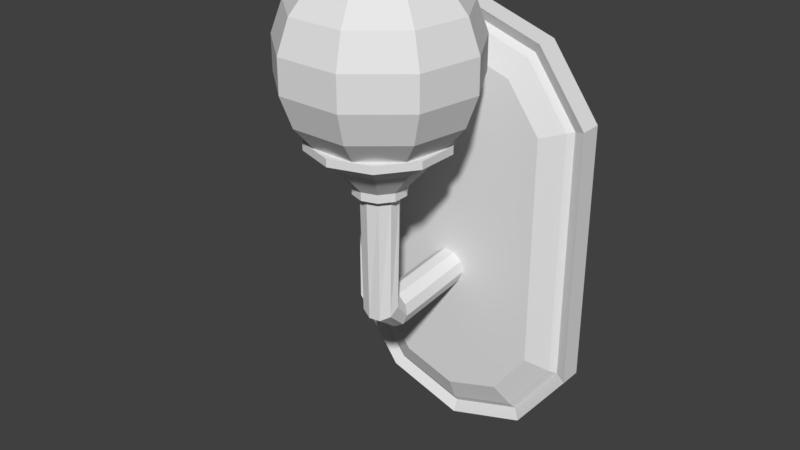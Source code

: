 # Source: wall_lamp_a.blend  (saved by Blender 2.79.0; exported with 4.5.12 LTS)
import bpy
from mathutils import Matrix  # noqa: F401  (used for matrix-valued properties, if any)

bpy.ops.wm.read_factory_settings(use_empty=True)
scene = bpy.context.scene
scene.name = 'Scene'

# ---- collections
col_collection_1 = bpy.data.collections.new('Collection 1'); scene.collection.children.link(col_collection_1)

# ---- materials (node trees are filled in below, after node groups)
mat_material_005 = bpy.data.materials.new('Material.005')
mat_material_005.alpha_threshold = 0.0
mat_material_005.use_transparent_shadow = False
mat_material_005.roughness = 0.5
mat_material_003 = bpy.data.materials.new('Material.003')
mat_material_003.alpha_threshold = 0.0
mat_material_003.use_transparent_shadow = False
mat_material_003.roughness = 0.5
mat_material_004 = bpy.data.materials.new('Material.004')
mat_material_004.alpha_threshold = 0.0
mat_material_004.use_transparent_shadow = False
mat_material_004.roughness = 0.5

# ---- material node trees

# ---- world
world_world = bpy.data.worlds.new('World'); scene.world = world_world
world_world.color = (0.05088, 0.05088, 0.05088)
world_world.use_sun_shadow = False
world_world.sun_shadow_jitter_overblur = 0.0
world_world.cycles.sampling_method = 'MANUAL'

# ---- meshes
me_cylinder_002 = bpy.data.meshes.new('Cylinder.002')
me_cylinder_002.from_pydata([(0.0, 1.0, 0.8864), (0.0, 1.0, 1.0), (0.5878, 0.809, 0.8864), (0.5878, 0.809, 1.0), (0.9511, 0.309, 0.8864), (0.9511, 0.309, 1.0), (0.9511, -0.309, 0.8864), (0.9511, -0.309, 1.0), (0.5878, -0.809, 0.8864), (0.5878, -0.809, 1.0), (-8.742e-08, -1.0, 0.8864), (-8.742e-08, -1.0, 1.0), (-0.5878, -0.809, 0.8864), (-0.5878, -0.809, 1.0), (-0.9511, -0.309, 0.8864), (-0.9511, -0.309, 1.0), (-0.9511, 0.309, 0.8864), (-0.9511, 0.309, 1.0), (-0.5878, 0.809, 0.8864), (-0.5878, 0.809, 1.0), (1.089e-08, 0.7002, 0.6792), (0.4116, 0.5665, 0.6792), (0.666, 0.2164, 0.6792), (0.666, -0.2164, 0.6792), (0.4116, -0.5665, 0.6792), (-5.032e-08, -0.7002, 0.6792), (-0.4116, -0.5665, 0.6792), (-0.666, -0.2164, 0.6792), (-0.666, 0.2164, 0.6792), (-0.4116, 0.5665, 0.6792), (1.883e-08, 0.3801, 0.3207), (0.2234, 0.3075, 0.3207), (0.3615, 0.1174, 0.3207), (0.3615, -0.1174, 0.3207), (0.2234, -0.3075, 0.3207), (-1.44e-08, -0.3801, 0.3207), (-0.2234, -0.3075, 0.3207), (-0.3615, -0.1174, 0.3207), (-0.3615, 0.1174, 0.3207), (-0.2234, 0.3075, 0.3207), (3.228e-09, 0.2738, 0.1998), (0.1609, 0.2215, 0.1998), (0.2604, 0.08459, 0.1998), (0.2604, -0.08459, 0.1998), (0.1609, -0.2215, 0.1998), (-3.345e-09, -0.2738, 0.1998), (-0.1609, -0.2215, 0.1998), (-0.2604, -0.08459, 0.1998), (-0.2604, 0.08459, 0.1998), (-0.1609, 0.2215, 0.1998), (1.989e-08, 0.3801, 0.1998), (0.2234, 0.3075, 0.1998), (0.3615, 0.1174, 0.1998), (0.3615, -0.1174, 0.1998), (0.2234, -0.3075, 0.1998), (-1.334e-08, -0.3801, 0.1998), (-0.2234, -0.3075, 0.1998), (-0.3615, -0.1174, 0.1998), (-0.3615, 0.1174, 0.1998), (-0.2234, 0.3075, 0.1998), (0.05611, 0.1845, -1.295), (0.2021, 0.1385, -1.367), (0.2709, 0.03951, -1.485), (0.2362, -0.07453, -1.606), (0.1113, -0.1601, -1.681), (-0.05611, -0.1845, -1.683), (-0.2021, -0.1385, -1.611), (-0.2709, -0.03951, -1.492), (-0.2362, 0.07453, -1.372), (-0.1113, 0.1601, -1.297), (0.06741, 0.2858, -1.478), (0.1966, 0.2843, -1.587), (0.2371, 0.2757, -1.751), (0.1734, 0.2633, -1.908), (0.02985, 0.2518, -1.996), (-0.1388, 0.2455, -1.984), (-0.268, 0.247, -1.875), (-0.3085, 0.2556, -1.71), (-0.2448, 0.268, -1.554), (-0.1012, 0.2795, -1.465), (0.002941, 1.788, -1.378), (0.1334, 1.792, -1.485), (0.1757, 1.791, -1.649), (0.1138, 1.785, -1.807), (-0.02877, 1.777, -1.897), (-0.1975, 1.769, -1.887), (-0.3279, 1.765, -1.779), (-0.3702, 1.766, -1.615), (-0.3083, 1.772, -1.458), (-0.1657, 1.781, -1.367)], [], [(0, 1, 3, 2), (2, 3, 5, 4), (4, 5, 7, 6), (6, 7, 9, 8), (8, 9, 11, 10), (10, 11, 13, 12), (12, 13, 15, 14), (14, 15, 17, 16), (3, 1, 19, 17, 15, 13, 11, 9, 7, 5), (16, 17, 19, 18), (18, 19, 1, 0), (18, 0, 20, 29), (25, 26, 36, 35), (16, 18, 29, 28), (14, 16, 28, 27), (12, 14, 27, 26), (10, 12, 26, 25), (8, 10, 25, 24), (6, 8, 24, 23), (0, 2, 21, 20), (4, 6, 23, 22), (2, 4, 22, 21), (32, 33, 53, 52), (22, 23, 33, 32), (29, 20, 30, 39), (26, 27, 37, 36), (23, 24, 34, 33), (20, 21, 31, 30), (27, 28, 38, 37), (24, 25, 35, 34), (21, 22, 32, 31), (28, 29, 39, 38), (46, 47, 67, 66), (39, 30, 50, 59), (36, 37, 57, 56), (33, 34, 54, 53), (30, 31, 51, 50), (37, 38, 58, 57), (34, 35, 55, 54), (31, 32, 52, 51), (38, 39, 59, 58), (35, 36, 56, 55), (41, 40, 50, 51), (42, 41, 51, 52), (43, 42, 52, 53), (44, 43, 53, 54), (45, 44, 54, 55), (46, 45, 55, 56), (47, 46, 56, 57), (48, 47, 57, 58), (49, 48, 58, 59), (40, 49, 59, 50), (63, 64, 74, 73), (43, 44, 64, 63), (40, 41, 61, 60), (47, 48, 68, 67), (44, 45, 65, 64), (41, 42, 62, 61), (48, 49, 69, 68), (45, 46, 66, 65), (42, 43, 63, 62), (49, 40, 60, 69), (70, 71, 81, 80), (60, 61, 71, 70), (67, 68, 78, 77), (64, 65, 75, 74), (61, 62, 72, 71), (68, 69, 79, 78), (65, 66, 76, 75), (62, 63, 73, 72), (69, 60, 70, 79), (66, 67, 77, 76), (80, 81, 82, 83, 84, 85, 86, 87, 88, 89), (77, 78, 88, 87), (74, 75, 85, 84), (71, 72, 82, 81), (78, 79, 89, 88), (75, 76, 86, 85), (72, 73, 83, 82), (79, 70, 80, 89), (76, 77, 87, 86), (73, 74, 84, 83)])
_uv = me_cylinder_002.uv_layers.new(name='UVMap')
_uv.uv.foreach_set('vector', [0.07463, 0.6681, 0.06702, 0.6681, 0.06757, 0.6341, 0.07518, 0.6341, 0.9254, 0.821, 0.933, 0.821, 0.9322, 0.861, 0.9246, 0.861, 0.9246, 0.861, 0.9322, 0.861, 0.933, 0.9021, 0.9254, 0.9021, 0.7607, 0.464, 0.7531, 0.464, 0.7527, 0.4273, 0.7603, 0.4273, 0.7603, 0.4273, 0.7527, 0.4273, 0.7527, 0.3848, 0.7603, 0.3848, 0.7603, 0.3848, 0.7527, 0.3848, 0.7531, 0.3528, 0.7607, 0.3528, 0.9047, 0.434, 0.8973, 0.4339, 0.8948, 0.3939, 0.9022, 0.394, 0.9022, 0.394, 0.8948, 0.3939, 0.8973, 0.3528, 0.9047, 0.3528, 0.06702, 0.4051, 0.09106, 0.3708, 0.13, 0.358, 0.1689, 0.3715, 0.1929, 0.4062, 0.1929, 0.4488, 0.1689, 0.4831, 0.13, 0.4959, 0.09106, 0.4824, 0.06702, 0.4477, 0.07518, 0.7458, 0.06757, 0.7458, 0.06702, 0.7108, 0.07463, 0.7108, 0.07463, 0.7108, 0.06702, 0.7108, 0.06702, 0.6681, 0.07463, 0.6681, 0.4357, 0.4777, 0.3964, 0.4909, 0.3969, 0.47, 0.4245, 0.4608, 0.3969, 0.3733, 0.4245, 0.3826, 0.4128, 0.4002, 0.3978, 0.3951, 0.4601, 0.4432, 0.4357, 0.4777, 0.4245, 0.4608, 0.4415, 0.4366, 0.4601, 0.4005, 0.4601, 0.4432, 0.4415, 0.4366, 0.4415, 0.4067, 0.4357, 0.366, 0.4601, 0.4005, 0.4415, 0.4067, 0.4245, 0.3826, 0.3964, 0.3528, 0.4357, 0.366, 0.4245, 0.3826, 0.3969, 0.3733, 0.357, 0.3659, 0.3964, 0.3528, 0.3969, 0.3733, 0.3693, 0.3825, 0.3327, 0.4005, 0.357, 0.3659, 0.3693, 0.3825, 0.3523, 0.4067, 0.3964, 0.4909, 0.357, 0.4777, 0.3693, 0.4608, 0.3969, 0.47, 0.3327, 0.4431, 0.3327, 0.4005, 0.3523, 0.4067, 0.3523, 0.4366, 0.357, 0.4777, 0.3327, 0.4431, 0.3523, 0.4366, 0.3693, 0.4608, 0.08977, 0.9122, 0.08977, 0.8965, 0.09785, 0.8967, 0.09785, 0.9123, 0.06702, 0.9127, 0.06702, 0.8839, 0.08977, 0.8965, 0.08977, 0.9122, 0.7906, 0.8455, 0.7906, 0.8754, 0.7661, 0.8682, 0.7661, 0.852, 0.7595, 0.6829, 0.7578, 0.6549, 0.7856, 0.6541, 0.7865, 0.6693, 0.365, 0.872, 0.3654, 0.8978, 0.3409, 0.9026, 0.3408, 0.8886, 0.3969, 0.47, 0.3693, 0.4608, 0.3829, 0.4426, 0.3978, 0.4476, 0.7578, 0.6549, 0.7595, 0.6261, 0.7865, 0.6385, 0.7856, 0.6541, 0.3654, 0.8978, 0.3654, 0.9275, 0.3409, 0.9188, 0.3409, 0.9026, 0.3693, 0.4608, 0.3523, 0.4366, 0.3736, 0.4295, 0.3829, 0.4426, 0.7902, 0.821, 0.7906, 0.8455, 0.7661, 0.852, 0.7659, 0.8387, 0.1986, 0.2191, 0.188, 0.2198, 0.1854, 0.1052, 0.193, 0.09661, 0.7661, 0.852, 0.7661, 0.8682, 0.758, 0.8682, 0.758, 0.852, 0.7865, 0.6693, 0.7856, 0.6541, 0.7935, 0.6542, 0.7944, 0.6694, 0.3408, 0.8886, 0.3409, 0.9026, 0.3328, 0.9026, 0.3327, 0.8886, 0.7661, 0.8682, 0.7659, 0.8811, 0.7578, 0.8811, 0.758, 0.8682, 0.7856, 0.6541, 0.7865, 0.6385, 0.7944, 0.6386, 0.7935, 0.6542, 0.3409, 0.9026, 0.3409, 0.9188, 0.3328, 0.9188, 0.3328, 0.9026, 0.08921, 0.9274, 0.08977, 0.9122, 0.09785, 0.9123, 0.09729, 0.9275, 0.7659, 0.8387, 0.7661, 0.852, 0.758, 0.852, 0.7578, 0.8387, 0.3409, 0.9188, 0.3408, 0.9309, 0.3327, 0.9309, 0.3328, 0.9188, 0.7877, 0.08003, 0.777, 0.07641, 0.777, 0.06907, 0.7919, 0.07409, 0.7944, 0.08948, 0.7877, 0.08003, 0.7919, 0.07409, 0.8012, 0.08722, 0.7944, 0.1012, 0.7944, 0.08948, 0.8012, 0.08722, 0.8012, 0.1034, 0.7877, 0.1106, 0.7944, 0.1012, 0.8012, 0.1034, 0.7919, 0.1166, 0.777, 0.1142, 0.7877, 0.1106, 0.7919, 0.1166, 0.777, 0.1216, 0.7662, 0.1106, 0.777, 0.1142, 0.777, 0.1216, 0.762, 0.1165, 0.7595, 0.1012, 0.7662, 0.1106, 0.762, 0.1165, 0.7527, 0.1034, 0.7595, 0.08947, 0.7595, 0.1012, 0.7527, 0.1034, 0.7527, 0.0872, 0.7662, 0.08002, 0.7595, 0.08947, 0.7527, 0.0872, 0.762, 0.07408, 0.777, 0.07641, 0.7662, 0.08002, 0.762, 0.07408, 0.777, 0.06907, 0.6186, 0.4817, 0.6097, 0.4871, 0.6053, 0.4585, 0.6152, 0.4583, 0.5892, 0.06915, 0.5989, 0.06907, 0.6, 0.1991, 0.5901, 0.1939, 0.6031, 0.7469, 0.5941, 0.7466, 0.5946, 0.6383, 0.6028, 0.6435, 0.188, 0.2198, 0.1771, 0.2192, 0.1786, 0.1124, 0.1854, 0.1052, 0.5989, 0.06907, 0.6102, 0.06912, 0.611, 0.1993, 0.6, 0.1991, 0.4336, 0.06921, 0.4442, 0.06935, 0.4483, 0.1855, 0.4406, 0.1772, 0.6238, 0.747, 0.6145, 0.747, 0.6139, 0.6435, 0.6238, 0.6384, 0.6102, 0.06912, 0.6187, 0.06929, 0.6187, 0.1945, 0.611, 0.1993, 0.4442, 0.06935, 0.4551, 0.06907, 0.4551, 0.1935, 0.4483, 0.1855, 0.6145, 0.747, 0.6031, 0.7469, 0.6028, 0.6435, 0.6139, 0.6435, 0.3542, 0.6298, 0.3616, 0.629, 0.3616, 0.7335, 0.3541, 0.7339, 0.435, 0.1718, 0.4406, 0.1772, 0.4312, 0.1927, 0.4288, 0.1847, 0.1854, 0.1052, 0.1786, 0.1124, 0.166, 0.09944, 0.1657, 0.08973, 0.6097, 0.4871, 0.5984, 0.4879, 0.5941, 0.4581, 0.6053, 0.4585, 0.4406, 0.1772, 0.4483, 0.1855, 0.4326, 0.2041, 0.4312, 0.1927, 0.6238, 0.6384, 0.6139, 0.6435, 0.6108, 0.632, 0.6202, 0.6261, 0.1986, 0.09003, 0.193, 0.09661, 0.167, 0.07812, 0.1695, 0.06907, 0.4483, 0.1855, 0.4551, 0.1935, 0.4324, 0.2146, 0.4326, 0.2041, 0.6139, 0.6435, 0.6028, 0.6435, 0.6, 0.6309, 0.6108, 0.632, 0.193, 0.09661, 0.1854, 0.1052, 0.1657, 0.08973, 0.167, 0.07812, 0.6174, 0.8885, 0.6238, 0.8979, 0.6238, 0.9095, 0.6174, 0.9191, 0.607, 0.9229, 0.5966, 0.9195, 0.5902, 0.9102, 0.5902, 0.8985, 0.5966, 0.889, 0.607, 0.8852, 0.1657, 0.08973, 0.166, 0.09944, 0.0677, 0.101, 0.06702, 0.09114, 0.6053, 0.4585, 0.5941, 0.4581, 0.5976, 0.3528, 0.6088, 0.3531, 0.4312, 0.1927, 0.4326, 0.2041, 0.3336, 0.1994, 0.3327, 0.1879, 0.3328, 0.6292, 0.3432, 0.6299, 0.3431, 0.7338, 0.3327, 0.7333, 0.1695, 0.06907, 0.167, 0.07812, 0.0679, 0.0795, 0.07001, 0.07051, 0.4326, 0.2041, 0.4324, 0.2146, 0.333, 0.21, 0.3336, 0.1994, 0.3432, 0.6299, 0.3542, 0.6298, 0.3541, 0.7339, 0.3431, 0.7338, 0.167, 0.07812, 0.1657, 0.08973, 0.06702, 0.09114, 0.0679, 0.0795, 0.6152, 0.4583, 0.6053, 0.4585, 0.6088, 0.3531, 0.6186, 0.3531])
me_cylinder_002.materials.append(mat_material_005)
me_cylinder_002.use_remesh_preserve_volume = False
me_cylinder_002.use_remesh_preserve_attributes = False
me_cylinder_002.use_mirror_vertex_groups = False
me_cylinder_002.update()
me_cylinder_001 = bpy.data.meshes.new('Cylinder.001')
me_cylinder_001.from_pydata([(-2.98e-08, 1.429, -0.0834), (-6.044e-08, 1.118, 0.1456), (0.5878, 1.238, -0.0834), (0.405, 0.9867, 0.1456), (0.9511, 0.7383, -0.0834), (0.6554, 0.6422, 0.1456), (0.9511, -1.157, -0.0834), (0.6554, -1.061, 0.1456), (0.5878, -1.657, -0.0834), (0.405, -1.405, 0.1456), (-1.172e-07, -1.848, -0.0834), (-1.075e-07, -1.537, 0.1456), (-0.5878, -1.657, -0.0834), (-0.405, -1.405, 0.1456), (-0.9511, -1.157, -0.0834), (-0.6554, -1.061, 0.1456), (-0.9511, 0.7383, -0.0834), (-0.6554, 0.6422, 0.1456), (-0.5878, 1.238, -0.0834), (-0.405, 0.9867, 0.1456), (0.5878, 1.238, 0.0834), (-2.98e-08, 1.429, 0.0834), (0.9511, 0.7383, 0.0834), (0.9511, -1.157, 0.0834), (0.5878, -1.657, 0.0834), (-1.172e-07, -1.848, 0.0834), (-0.5878, -1.657, 0.0834), (-0.9511, -1.157, 0.0834), (-0.9511, 0.7383, 0.0834), (-0.5878, 1.238, 0.0834), (0.5358, 1.167, 0.04468), (-4.228e-08, 1.341, 0.04468), (0.8669, 0.7109, 0.04468), (0.8669, -1.129, 0.04468), (0.5358, -1.585, 0.04468), (-1.075e-07, -1.759, 0.04468), (-0.5358, -1.585, 0.04468), (-0.8669, -1.129, 0.04468), (-0.8669, 0.7109, 0.04468), (-0.5358, 1.167, 0.04468), (0.5083, 1.129, 0.07653), (-4.668e-08, 1.294, 0.07653), (0.8224, 0.6965, 0.07653), (0.8224, -1.115, 0.07653), (0.5083, -1.547, 0.07653), (-1.075e-07, -1.712, 0.07653), (-0.5083, -1.547, 0.07653), (-0.8224, -1.115, 0.07653), (-0.8224, 0.6965, 0.07653), (-0.5083, 1.129, 0.07653)], [], [(0, 21, 20, 2), (2, 20, 22, 4), (4, 22, 23, 6), (6, 23, 24, 8), (8, 24, 25, 10), (10, 25, 26, 12), (12, 26, 27, 14), (14, 27, 28, 16), (3, 1, 19, 17, 15, 13, 11, 9, 7, 5), (16, 28, 29, 18), (18, 29, 21, 0), (0, 2, 4, 6, 8, 10, 12, 14, 16, 18), (31, 30, 20, 21), (30, 32, 22, 20), (32, 33, 23, 22), (33, 34, 24, 23), (34, 35, 25, 24), (35, 36, 26, 25), (36, 37, 27, 26), (37, 38, 28, 27), (38, 39, 29, 28), (39, 31, 21, 29), (41, 40, 30, 31), (40, 42, 32, 30), (42, 43, 33, 32), (43, 44, 34, 33), (44, 45, 35, 34), (45, 46, 36, 35), (46, 47, 37, 36), (47, 48, 38, 37), (48, 49, 39, 38), (49, 41, 31, 39), (1, 3, 40, 41), (3, 5, 42, 40), (5, 7, 43, 42), (7, 9, 44, 43), (9, 11, 45, 44), (11, 13, 46, 45), (13, 15, 47, 46), (15, 17, 48, 47), (17, 19, 49, 48), (19, 1, 41, 49)])
_uv = me_cylinder_001.uv_layers.new(name='UVMap')
_uv.uv.foreach_set('vector', [0.8654, 0.7007, 0.8846, 0.7007, 0.8846, 0.7646, 0.8654, 0.7646, 0.8654, 0.7646, 0.8846, 0.7646, 0.8846, 0.8163, 0.8654, 0.8163, 0.3654, 0.649, 0.3846, 0.649, 0.3846, 0.8075, 0.3654, 0.8075, 0.3654, 0.8075, 0.3846, 0.8075, 0.3846, 0.8714, 0.3654, 0.8714, 0.6346, 0.8163, 0.6154, 0.8163, 0.6154, 0.7646, 0.6346, 0.7646, 0.6346, 0.7646, 0.6154, 0.7646, 0.6154, 0.7007, 0.6346, 0.7007, 0.6346, 0.7007, 0.6154, 0.7007, 0.6154, 0.649, 0.6346, 0.649, 0.1346, 0.8966, 0.1154, 0.8966, 0.1154, 0.7007, 0.1346, 0.7007, 0.6286, 0.1491, 0.6753, 0.1355, 0.7221, 0.1491, 0.7509, 0.1848, 0.7509, 0.3608, 0.7221, 0.3964, 0.6753, 0.4101, 0.6286, 0.3964, 0.5997, 0.3608, 0.5997, 0.1848, 0.1346, 0.7007, 0.1154, 0.7007, 0.1154, 0.649, 0.1346, 0.649, 0.8654, 0.649, 0.8846, 0.649, 0.8846, 0.7007, 0.8654, 0.7007, 0.2251, 0.4422, 0.1573, 0.4225, 0.1154, 0.3708, 0.1154, 0.1748, 0.1573, 0.1231, 0.2251, 0.1034, 0.2929, 0.1231, 0.3348, 0.1748, 0.3348, 0.3708, 0.2929, 0.4225, 0.6753, 0.1125, 0.6135, 0.1305, 0.6075, 0.1231, 0.6753, 0.1034, 0.6135, 0.1305, 0.5753, 0.1777, 0.5656, 0.1748, 0.6075, 0.1231, 0.5753, 0.1777, 0.5753, 0.3679, 0.5656, 0.3708, 0.5656, 0.1748, 0.5753, 0.3679, 0.6135, 0.4151, 0.6075, 0.4225, 0.5656, 0.3708, 0.6135, 0.4151, 0.6753, 0.4331, 0.6753, 0.4422, 0.6075, 0.4225, 0.6753, 0.4331, 0.7371, 0.4151, 0.7431, 0.4225, 0.6753, 0.4422, 0.7371, 0.4151, 0.7753, 0.3679, 0.7851, 0.3708, 0.7431, 0.4225, 0.7753, 0.3679, 0.7753, 0.1777, 0.7851, 0.1748, 0.7851, 0.3708, 0.7753, 0.1777, 0.7371, 0.1305, 0.7431, 0.1231, 0.7851, 0.1748, 0.7371, 0.1305, 0.6753, 0.1125, 0.6753, 0.1034, 0.7431, 0.1231, 0.6753, 0.1174, 0.6167, 0.1345, 0.6135, 0.1305, 0.6753, 0.1125, 0.6167, 0.1345, 0.5804, 0.1792, 0.5753, 0.1777, 0.6135, 0.1305, 0.5804, 0.1792, 0.5804, 0.3664, 0.5753, 0.3679, 0.5753, 0.1777, 0.5804, 0.3664, 0.6167, 0.4111, 0.6135, 0.4151, 0.5753, 0.3679, 0.6167, 0.4111, 0.6753, 0.4282, 0.6753, 0.4331, 0.6135, 0.4151, 0.6753, 0.4282, 0.734, 0.4111, 0.7371, 0.4151, 0.6753, 0.4331, 0.734, 0.4111, 0.7702, 0.3664, 0.7753, 0.3679, 0.7371, 0.4151, 0.7702, 0.3664, 0.7702, 0.1792, 0.7753, 0.1777, 0.7753, 0.3679, 0.7702, 0.1792, 0.734, 0.1345, 0.7371, 0.1305, 0.7753, 0.1777, 0.734, 0.1345, 0.6753, 0.1174, 0.6753, 0.1125, 0.7371, 0.1305, 0.6753, 0.1355, 0.6286, 0.1491, 0.6167, 0.1345, 0.6753, 0.1174, 0.6286, 0.1491, 0.5997, 0.1848, 0.5804, 0.1792, 0.6167, 0.1345, 0.5997, 0.1848, 0.5997, 0.3608, 0.5804, 0.3664, 0.5804, 0.1792, 0.5997, 0.3608, 0.6286, 0.3964, 0.6167, 0.4111, 0.5804, 0.3664, 0.6286, 0.3964, 0.6753, 0.4101, 0.6753, 0.4282, 0.6167, 0.4111, 0.6753, 0.4101, 0.7221, 0.3964, 0.734, 0.4111, 0.6753, 0.4282, 0.7221, 0.3964, 0.7509, 0.3608, 0.7702, 0.3664, 0.734, 0.4111, 0.7509, 0.3608, 0.7509, 0.1848, 0.7702, 0.1792, 0.7702, 0.3664, 0.7509, 0.1848, 0.7221, 0.1491, 0.734, 0.1345, 0.7702, 0.1792, 0.7221, 0.1491, 0.6753, 0.1355, 0.6753, 0.1174, 0.734, 0.1345])
me_cylinder_001.materials.append(mat_material_003)
me_cylinder_001.use_remesh_preserve_volume = False
me_cylinder_001.use_remesh_preserve_attributes = False
me_cylinder_001.use_mirror_vertex_groups = False
me_cylinder_001.update()
me_sphere = bpy.data.meshes.new('Sphere')
me_sphere.from_pydata([(0.0, 1.51e-07, -1.0), (-9.706e-08, 3.533e-08, 1.0), (0.2198, 0.262, 0.9397), (0.4132, 0.4924, 0.766), (0.5567, 0.6634, 0.5), (0.633, 0.7544, 0.1736), (0.633, 0.7544, -0.1736), (0.5567, 0.6634, -0.5), (0.4132, 0.4924, -0.766), (0.2198, 0.262, -0.9397), (0.3368, 0.05939, 0.9397), (0.633, 0.1116, 0.766), (0.8529, 0.1504, 0.5), (0.9698, 0.171, 0.1736), (0.9698, 0.171, -0.1736), (0.8529, 0.1504, -0.5), (0.633, 0.1116, -0.766), (0.3368, 0.05939, -0.9397), (0.2962, -0.171, 0.9397), (0.5567, -0.3214, 0.766), (0.75, -0.433, 0.5), (0.8529, -0.4924, 0.1736), (0.8529, -0.4924, -0.1736), (0.75, -0.433, -0.5), (0.5567, -0.3214, -0.766), (0.2962, -0.171, -0.9397), (0.117, -0.3214, 0.9397), (0.2198, -0.604, 0.766), (0.2962, -0.8138, 0.5), (0.3368, -0.9254, 0.1736), (0.3368, -0.9254, -0.1736), (0.2962, -0.8138, -0.5), (0.2198, -0.604, -0.766), (0.117, -0.3214, -0.9397), (-0.117, -0.3214, 0.9397), (-0.2198, -0.604, 0.766), (-0.2962, -0.8138, 0.5), (-0.3368, -0.9254, 0.1736), (-0.3368, -0.9254, -0.1736), (-0.2962, -0.8138, -0.5), (-0.2198, -0.604, -0.766), (-0.117, -0.3214, -0.9397), (-0.2962, -0.171, 0.9397), (-0.5567, -0.3214, 0.766), (-0.75, -0.433, 0.5), (-0.8529, -0.4924, 0.1736), (-0.8529, -0.4924, -0.1736), (-0.75, -0.433, -0.5), (-0.5567, -0.3214, -0.766), (-0.2962, -0.171, -0.9397), (-0.3368, 0.05939, 0.9397), (-0.633, 0.1116, 0.766), (-0.8529, 0.1504, 0.5), (-0.9698, 0.171, 0.1736), (-0.9698, 0.171, -0.1736), (-0.8529, 0.1504, -0.5), (-0.633, 0.1116, -0.766), (-0.3368, 0.05939, -0.9397), (-0.2198, 0.262, 0.9397), (-0.4132, 0.4924, 0.766), (-0.5567, 0.6634, 0.5), (-0.633, 0.7544, 0.1736), (-0.633, 0.7544, -0.1736), (-0.5567, 0.6634, -0.5), (-0.4132, 0.4924, -0.766), (-0.2198, 0.262, -0.9397), (-9.706e-08, 0.342, 0.9397), (-1.567e-07, 0.6428, 0.766), (-1.865e-07, 0.866, 0.5), (-2.759e-07, 0.9848, 0.1736), (-2.759e-07, 0.9848, -0.1736), (-1.865e-07, 0.866, -0.5), (-1.567e-07, 0.6428, -0.766), (-8.216e-08, 0.342, -0.9397)], [], [(70, 69, 5, 6), (67, 66, 2, 3), (0, 73, 9), (71, 70, 6, 7), (68, 67, 3, 4), (72, 71, 7, 8), (69, 68, 4, 5), (66, 1, 2), (73, 72, 8, 9), (7, 6, 14, 15), (4, 3, 11, 12), (8, 7, 15, 16), (5, 4, 12, 13), (2, 1, 10), (9, 8, 16, 17), (6, 5, 13, 14), (3, 2, 10, 11), (0, 9, 17), (13, 12, 20, 21), (10, 1, 18), (17, 16, 24, 25), (14, 13, 21, 22), (11, 10, 18, 19), (0, 17, 25), (15, 14, 22, 23), (12, 11, 19, 20), (16, 15, 23, 24), (19, 18, 26, 27), (0, 25, 33), (23, 22, 30, 31), (20, 19, 27, 28), (24, 23, 31, 32), (21, 20, 28, 29), (18, 1, 26), (25, 24, 32, 33), (22, 21, 29, 30), (32, 31, 39, 40), (29, 28, 36, 37), (26, 1, 34), (33, 32, 40, 41), (30, 29, 37, 38), (27, 26, 34, 35), (0, 33, 41), (31, 30, 38, 39), (28, 27, 35, 36), (38, 37, 45, 46), (35, 34, 42, 43), (0, 41, 49), (39, 38, 46, 47), (36, 35, 43, 44), (40, 39, 47, 48), (37, 36, 44, 45), (34, 1, 42), (41, 40, 48, 49), (44, 43, 51, 52), (48, 47, 55, 56), (45, 44, 52, 53), (42, 1, 50), (49, 48, 56, 57), (46, 45, 53, 54), (43, 42, 50, 51), (0, 49, 57), (47, 46, 54, 55), (50, 1, 58), (57, 56, 64, 65), (54, 53, 61, 62), (51, 50, 58, 59), (0, 57, 65), (55, 54, 62, 63), (52, 51, 59, 60), (56, 55, 63, 64), (53, 52, 60, 61), (0, 65, 73), (63, 62, 70, 71), (60, 59, 67, 68), (64, 63, 71, 72), (61, 60, 68, 69), (58, 1, 66), (65, 64, 72, 73), (62, 61, 69, 70), (59, 58, 66, 67)])
_uv = me_sphere.uv_layers.new(name='UVMap')
_uv.uv.foreach_set('vector', [0.8284, 0.7657, 0.8284, 0.7175, 0.8938, 0.7175, 0.8938, 0.7657, 0.4551, 0.7804, 0.4759, 0.7517, 0.4955, 0.7677, 0.4919, 0.8105, 0.1574, 0.738, 0.1745, 0.6975, 0.1891, 0.7222, 0.8323, 0.811, 0.8284, 0.7657, 0.8938, 0.7657, 0.8899, 0.811, 0.8323, 0.6722, 0.8397, 0.6353, 0.8825, 0.6353, 0.8899, 0.6722, 0.8397, 0.8479, 0.8323, 0.811, 0.8899, 0.811, 0.8825, 0.8479, 0.8284, 0.7175, 0.8323, 0.6722, 0.8899, 0.6722, 0.8938, 0.7175, 0.4759, 0.7517, 0.5007, 0.7204, 0.4955, 0.7677, 0.1745, 0.6975, 0.1906, 0.6631, 0.2179, 0.7094, 0.1891, 0.7222, 0.4405, 0.201, 0.4644, 0.1679, 0.4869, 0.2319, 0.4603, 0.2573, 0.4905, 0.8437, 0.4919, 0.8105, 0.5339, 0.7996, 0.5469, 0.8289, 0.2179, 0.7094, 0.2405, 0.7014, 0.2405, 0.7834, 0.2179, 0.7703, 0.4945, 0.1463, 0.5274, 0.1387, 0.5472, 0.195, 0.517, 0.2103, 0.4955, 0.7677, 0.5007, 0.7204, 0.5178, 0.7619, 0.1891, 0.7222, 0.2179, 0.7094, 0.2179, 0.7703, 0.1891, 0.7545, 0.4644, 0.1679, 0.4945, 0.1463, 0.517, 0.2103, 0.4869, 0.2319, 0.4919, 0.8105, 0.4955, 0.7677, 0.5178, 0.7619, 0.5339, 0.7996, 0.1574, 0.738, 0.1891, 0.7222, 0.1891, 0.7545, 0.517, 0.2103, 0.5472, 0.195, 0.573, 0.2685, 0.5464, 0.2938, 0.5178, 0.7619, 0.5007, 0.7204, 0.5324, 0.737, 0.1891, 0.7545, 0.2179, 0.7703, 0.1906, 0.8171, 0.1745, 0.7795, 0.4869, 0.2319, 0.517, 0.2103, 0.5464, 0.2938, 0.5162, 0.3154, 0.5339, 0.7996, 0.5178, 0.7619, 0.5324, 0.737, 0.5612, 0.7527, 0.1574, 0.738, 0.1891, 0.7545, 0.1745, 0.7795, 0.4603, 0.2573, 0.4869, 0.2319, 0.5162, 0.3154, 0.4861, 0.3307, 0.5472, 0.195, 0.5736, 0.1879, 0.5928, 0.2425, 0.573, 0.2685, 0.4405, 0.2833, 0.4603, 0.2573, 0.4861, 0.3307, 0.4597, 0.3378, 0.5612, 0.7527, 0.5324, 0.737, 0.5324, 0.7046, 0.5612, 0.6919, 0.1574, 0.738, 0.1745, 0.7795, 0.1522, 0.7853, 0.2203, 0.3611, 0.1885, 0.3754, 0.1885, 0.3038, 0.2203, 0.2982, 0.5838, 0.7658, 0.5612, 0.7527, 0.5612, 0.6919, 0.5838, 0.6838, 0.1906, 0.8171, 0.2036, 0.8465, 0.1471, 0.8613, 0.1486, 0.8281, 0.5464, 0.2938, 0.573, 0.2685, 0.5928, 0.3248, 0.5689, 0.3578, 0.5324, 0.737, 0.5007, 0.7204, 0.5324, 0.7046, 0.1745, 0.7795, 0.1906, 0.8171, 0.1486, 0.8281, 0.1522, 0.7853, 0.1885, 0.3754, 0.1548, 0.3754, 0.1548, 0.3038, 0.1885, 0.3038, 0.2461, 0.2876, 0.2203, 0.2982, 0.2203, 0.216, 0.2461, 0.2266, 0.1548, 0.3038, 0.1231, 0.2982, 0.1231, 0.216, 0.1548, 0.2103, 0.5324, 0.7046, 0.5007, 0.7204, 0.5178, 0.6799, 0.1522, 0.7853, 0.1486, 0.8281, 0.1118, 0.798, 0.1326, 0.7693, 0.1885, 0.3038, 0.1548, 0.3038, 0.1548, 0.2103, 0.1885, 0.2103, 0.5612, 0.6919, 0.5324, 0.7046, 0.5178, 0.6799, 0.5339, 0.6455, 0.1574, 0.738, 0.1522, 0.7853, 0.1326, 0.7693, 0.2203, 0.2982, 0.1885, 0.3038, 0.1885, 0.2103, 0.2203, 0.216, 0.1231, 0.2982, 0.0972, 0.2876, 0.0972, 0.2266, 0.1231, 0.216, 0.1885, 0.2103, 0.1548, 0.2103, 0.1548, 0.1387, 0.1885, 0.1387, 0.5339, 0.6455, 0.5178, 0.6799, 0.4955, 0.6745, 0.4919, 0.6353, 0.1574, 0.738, 0.1326, 0.7693, 0.1248, 0.7389, 0.2203, 0.216, 0.1885, 0.2103, 0.1885, 0.1387, 0.2203, 0.153, 0.1231, 0.216, 0.0972, 0.2266, 0.0972, 0.1798, 0.1231, 0.153, 0.2461, 0.2266, 0.2203, 0.216, 0.2203, 0.153, 0.2461, 0.1798, 0.1548, 0.2103, 0.1231, 0.216, 0.1231, 0.153, 0.1548, 0.1387, 0.5178, 0.6799, 0.5007, 0.7204, 0.4955, 0.6745, 0.1326, 0.7693, 0.1118, 0.798, 0.0972, 0.741, 0.1248, 0.7389, 0.8928, 0.3144, 0.874, 0.3513, 0.8413, 0.3513, 0.8487, 0.3144, 0.874, 0.1387, 0.8928, 0.1757, 0.8487, 0.1757, 0.8413, 0.1387, 0.9028, 0.2691, 0.8928, 0.3144, 0.8487, 0.3144, 0.8526, 0.2691, 0.4955, 0.6745, 0.5007, 0.7204, 0.4759, 0.6909, 0.1248, 0.7389, 0.0972, 0.741, 0.1118, 0.6837, 0.1326, 0.7085, 0.9028, 0.2209, 0.9028, 0.2691, 0.8526, 0.2691, 0.8526, 0.2209, 0.4919, 0.6353, 0.4955, 0.6745, 0.4759, 0.6909, 0.4551, 0.6661, 0.1574, 0.738, 0.1248, 0.7389, 0.1326, 0.7085, 0.8928, 0.1757, 0.9028, 0.2209, 0.8526, 0.2209, 0.8487, 0.1757, 0.4759, 0.6909, 0.5007, 0.7204, 0.4681, 0.7214, 0.1326, 0.7085, 0.1118, 0.6837, 0.1486, 0.6529, 0.1522, 0.6921, 0.8526, 0.2209, 0.8526, 0.2691, 0.7872, 0.2691, 0.7872, 0.2209, 0.4551, 0.6661, 0.4759, 0.6909, 0.4681, 0.7214, 0.4405, 0.7234, 0.1574, 0.738, 0.1326, 0.7085, 0.1522, 0.6921, 0.8487, 0.1757, 0.8526, 0.2209, 0.7872, 0.2209, 0.7911, 0.1757, 0.8487, 0.3144, 0.8413, 0.3513, 0.7985, 0.3513, 0.7911, 0.3144, 0.8413, 0.1387, 0.8487, 0.1757, 0.7911, 0.1757, 0.7985, 0.1387, 0.8526, 0.2691, 0.8487, 0.3144, 0.7911, 0.3144, 0.7872, 0.2691, 0.1574, 0.738, 0.1522, 0.6921, 0.1745, 0.6975, 0.7882, 0.811, 0.7782, 0.7657, 0.8284, 0.7657, 0.8323, 0.811, 0.7882, 0.6722, 0.807, 0.6353, 0.8397, 0.6353, 0.8323, 0.6722, 0.807, 0.8479, 0.7882, 0.811, 0.8323, 0.811, 0.8397, 0.8479, 0.7782, 0.7175, 0.7882, 0.6722, 0.8323, 0.6722, 0.8284, 0.7175, 0.4681, 0.7214, 0.5007, 0.7204, 0.4759, 0.7517, 0.1522, 0.6921, 0.1486, 0.6529, 0.1906, 0.6631, 0.1745, 0.6975, 0.7782, 0.7657, 0.7782, 0.7175, 0.8284, 0.7175, 0.8284, 0.7657, 0.4405, 0.7234, 0.4681, 0.7214, 0.4759, 0.7517, 0.4551, 0.7804])
me_sphere.materials.append(mat_material_004)
me_sphere.use_remesh_preserve_volume = False
me_sphere.use_remesh_preserve_attributes = False
me_sphere.use_mirror_vertex_groups = False
me_sphere.update()

# ---- objects
ob_cylinder_001 = bpy.data.objects.new('Cylinder.001', me_cylinder_002)
ob_cylinder = bpy.data.objects.new('Cylinder', me_cylinder_001)
ob_sphere = bpy.data.objects.new('Sphere', me_sphere)

# ---- transforms, parenting, visibility, modifiers, constraints
ob_cylinder_001.location = (0.0, -0.7853, 2.333)
ob_cylinder_001.scale = (0.4863, 0.4863, 0.4863)
ob_cylinder_001.lineart.crease_threshold = 0.0
ob_cylinder.location = (0.0, 0.151, 2.072)
ob_cylinder.rotation_euler = (1.571, 0.0, 0.0)
ob_cylinder.lineart.crease_threshold = 0.0
ob_sphere.location = (0.0, -0.779, 3.315)
ob_sphere.scale = (0.6813, 0.6813, 0.6813)
ob_sphere.lineart.crease_threshold = 0.0

# ---- collection membership
col_collection_1.objects.link(ob_cylinder_001)
col_collection_1.objects.link(ob_cylinder)
col_collection_1.objects.link(ob_sphere)

# ---- scene / render settings (as saved in the file)
scene.frame_start = 1; scene.frame_end = 250; scene.frame_set(1)
scene.render.engine = 'BLENDER_EEVEE_NEXT'
scene.render.resolution_percentage = 50
scene.render.dither_intensity = 0.0
scene.cycles.use_denoising = False
scene.cycles.samples = 128
scene.cycles.sampling_pattern = 'TABULATED_SOBOL'
scene.cycles.use_adaptive_sampling = False
scene.cycles.use_light_tree = False
scene.cycles.blur_glossy = 0.0
scene.cycles.sample_clamp_indirect = 0.0
scene.cycles.bake_type = 'ENVIRONMENT'
scene.view_settings.view_transform = 'Standard'
bpy.context.view_layer.update()

# ---- added for rendering (the .blend has no active camera and no usable light): camera, sun
cam_auto = bpy.data.cameras.new('AutoCamera')
cam_auto.lens = 50.0
cam_auto.sensor_width = 36.0
cam_auto.clip_end = 1000.0
ob_auto_camera = bpy.data.objects.new('AutoCamera', cam_auto)
scene.collection.objects.link(ob_auto_camera)
ob_auto_camera.location = (4.19404, -5.62037, 5.46546)
ob_auto_camera.rotation_euler = (1.09748, -7.21219e-08, 0.694738)
scene.camera = ob_auto_camera
light_auto_sun = bpy.data.lights.new('AutoSun', 'SUN')
light_auto_sun.energy = 3.0
light_auto_sun.angle = 0.0523599
ob_auto_sun = bpy.data.objects.new('AutoSun', light_auto_sun)
scene.collection.objects.link(ob_auto_sun)
ob_auto_sun.rotation_euler = (0.872665, 0.174533, 0.523599)
bpy.context.view_layer.update()
